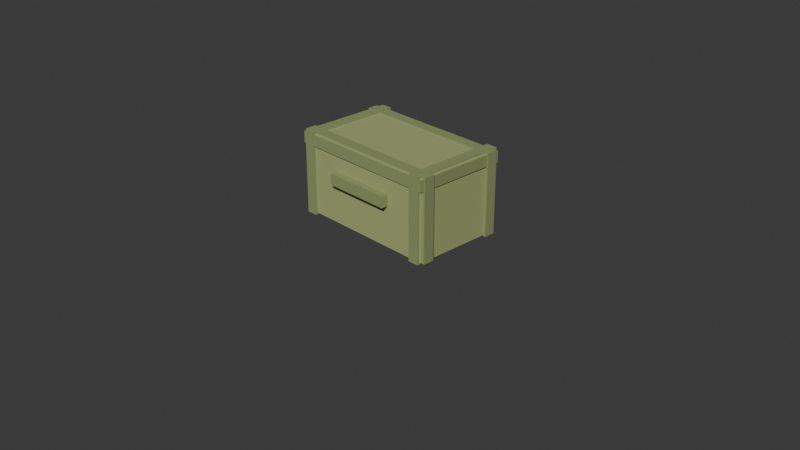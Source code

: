 # Source: 03_crate_large.blend  (saved by Blender 5.1.30; exported with 4.5.12 LTS)
import bpy
from mathutils import Matrix  # noqa: F401  (used for matrix-valued properties, if any)

bpy.ops.wm.read_factory_settings(use_empty=True)
scene = bpy.context.scene
scene.name = 'Scene'

# ---- collections
col_collection = bpy.data.collections.new('Collection'); scene.collection.children.link(col_collection)

# ---- materials (node trees are filled in below, after node groups)
mat_21_crate_large_1 = bpy.data.materials.new('21_crate_large_1')
mat_21_crate_large_1.diffuse_color = (0.3725, 0.4353, 0.1765, 1.0)
mat_21_crate_large_2 = bpy.data.materials.new('21_crate_large_2')
mat_21_crate_large_2.diffuse_color = (0.2745, 0.3294, 0.1333, 1.0)
mat_21_crate_large_3 = bpy.data.materials.new('21_crate_large_3')
mat_21_crate_large_3.diffuse_color = (0.2745, 0.3294, 0.1333, 1.0)
mat_21_crate_large_4 = bpy.data.materials.new('21_crate_large_4')
mat_21_crate_large_4.diffuse_color = (0.2745, 0.3294, 0.1333, 1.0)
mat_21_crate_large_5 = bpy.data.materials.new('21_crate_large_5')
mat_21_crate_large_5.diffuse_color = (0.2745, 0.3294, 0.1333, 1.0)
mat_21_crate_large_6 = bpy.data.materials.new('21_crate_large_6')
mat_21_crate_large_6.diffuse_color = (0.2745, 0.3294, 0.1333, 1.0)
mat_21_crate_large_7 = bpy.data.materials.new('21_crate_large_7')
mat_21_crate_large_7.diffuse_color = (0.2745, 0.3294, 0.1333, 1.0)

# ---- material node trees
mat_21_crate_large_1.use_nodes = True; mat_21_crate_large_1.node_tree.nodes.clear()
_N = mat_21_crate_large_1.node_tree.nodes; _L = mat_21_crate_large_1.node_tree.links
n0 = _N.new('ShaderNodeBsdfPrincipled'); n0.name = 'Principled BSDF'; n0.location = (10, 300)
n0.inputs[0].default_value = (0.3725, 0.4353, 0.1765, 1.0)
n0.inputs[2].default_value = 0.65
n1 = _N.new('ShaderNodeOutputMaterial'); n1.name = 'Material Output'; n1.location = (300, 300)
_L.new(n0.outputs[0], n1.inputs[0])
n1.is_active_output = True
mat_21_crate_large_2.use_nodes = True; mat_21_crate_large_2.node_tree.nodes.clear()
_N = mat_21_crate_large_2.node_tree.nodes; _L = mat_21_crate_large_2.node_tree.links
n0 = _N.new('ShaderNodeBsdfPrincipled'); n0.name = 'Principled BSDF'; n0.location = (10, 300)
n0.inputs[0].default_value = (0.2745, 0.3294, 0.1333, 1.0)
n0.inputs[2].default_value = 0.65
n1 = _N.new('ShaderNodeOutputMaterial'); n1.name = 'Material Output'; n1.location = (300, 300)
_L.new(n0.outputs[0], n1.inputs[0])
n1.is_active_output = True
mat_21_crate_large_3.use_nodes = True; mat_21_crate_large_3.node_tree.nodes.clear()
_N = mat_21_crate_large_3.node_tree.nodes; _L = mat_21_crate_large_3.node_tree.links
n0 = _N.new('ShaderNodeBsdfPrincipled'); n0.name = 'Principled BSDF'; n0.location = (10, 300)
n0.inputs[0].default_value = (0.2745, 0.3294, 0.1333, 1.0)
n0.inputs[2].default_value = 0.65
n1 = _N.new('ShaderNodeOutputMaterial'); n1.name = 'Material Output'; n1.location = (300, 300)
_L.new(n0.outputs[0], n1.inputs[0])
n1.is_active_output = True
mat_21_crate_large_4.use_nodes = True; mat_21_crate_large_4.node_tree.nodes.clear()
_N = mat_21_crate_large_4.node_tree.nodes; _L = mat_21_crate_large_4.node_tree.links
n0 = _N.new('ShaderNodeBsdfPrincipled'); n0.name = 'Principled BSDF'; n0.location = (10, 300)
n0.inputs[0].default_value = (0.2745, 0.3294, 0.1333, 1.0)
n0.inputs[2].default_value = 0.65
n1 = _N.new('ShaderNodeOutputMaterial'); n1.name = 'Material Output'; n1.location = (300, 300)
_L.new(n0.outputs[0], n1.inputs[0])
n1.is_active_output = True
mat_21_crate_large_5.use_nodes = True; mat_21_crate_large_5.node_tree.nodes.clear()
_N = mat_21_crate_large_5.node_tree.nodes; _L = mat_21_crate_large_5.node_tree.links
n0 = _N.new('ShaderNodeBsdfPrincipled'); n0.name = 'Principled BSDF'; n0.location = (10, 300)
n0.inputs[0].default_value = (0.2745, 0.3294, 0.1333, 1.0)
n0.inputs[2].default_value = 0.65
n1 = _N.new('ShaderNodeOutputMaterial'); n1.name = 'Material Output'; n1.location = (300, 300)
_L.new(n0.outputs[0], n1.inputs[0])
n1.is_active_output = True
mat_21_crate_large_6.use_nodes = True; mat_21_crate_large_6.node_tree.nodes.clear()
_N = mat_21_crate_large_6.node_tree.nodes; _L = mat_21_crate_large_6.node_tree.links
n0 = _N.new('ShaderNodeBsdfPrincipled'); n0.name = 'Principled BSDF'; n0.location = (10, 300)
n0.inputs[0].default_value = (0.2745, 0.3294, 0.1333, 1.0)
n0.inputs[2].default_value = 0.65
n1 = _N.new('ShaderNodeOutputMaterial'); n1.name = 'Material Output'; n1.location = (300, 300)
_L.new(n0.outputs[0], n1.inputs[0])
n1.is_active_output = True
mat_21_crate_large_7.use_nodes = True; mat_21_crate_large_7.node_tree.nodes.clear()
_N = mat_21_crate_large_7.node_tree.nodes; _L = mat_21_crate_large_7.node_tree.links
n0 = _N.new('ShaderNodeBsdfPrincipled'); n0.name = 'Principled BSDF'; n0.location = (10, 300)
n0.inputs[0].default_value = (0.2745, 0.3294, 0.1333, 1.0)
n0.inputs[2].default_value = 0.65
n1 = _N.new('ShaderNodeOutputMaterial'); n1.name = 'Material Output'; n1.location = (300, 300)
_L.new(n0.outputs[0], n1.inputs[0])
n1.is_active_output = True

# ---- world
world_world = bpy.data.worlds.new('World'); scene.world = world_world
world_world.use_nodes = True; world_world.node_tree.nodes.clear()
_N = world_world.node_tree.nodes; _L = world_world.node_tree.links
n0 = _N.new('ShaderNodeOutputWorld'); n0.name = 'World Output'; n0.location = (200, 100)
n1 = _N.new('ShaderNodeBackground'); n1.name = 'Background'; n1.location = (-200, 100)
n1.inputs[0].default_value = (0.05088, 0.05088, 0.05088, 1.0)
_L.new(n1.outputs[0], n0.inputs[0])
n0.is_active_output = True
world_world.color = (0.05088, 0.05088, 0.05088)
world_world.sun_shadow_jitter_overblur = 0.0

# ---- cameras
cam_camera = bpy.data.cameras.new('Camera')
cam_camera.clip_end = 100.0
cam_camera.ortho_scale = 7.314

# ---- meshes
me_part_1_020 = bpy.data.meshes.new('part_1.020')
me_part_1_020.from_pydata([(-0.825, 0.425, -0.5), (-0.825, -0.425, -0.5), (-0.825, 0.425, 0.5), (-0.825, -0.425, 0.5), (0.825, 0.425, -0.5), (0.825, -0.425, -0.5), (0.825, 0.425, 0.5), (0.825, -0.425, 0.5)], [], [(1, 3, 0), (4, 1, 0), (0, 3, 2), (2, 4, 0), (1, 7, 3), (5, 1, 4), (5, 7, 1), (3, 7, 2), (6, 4, 2), (2, 7, 6), (6, 5, 4), (7, 5, 6)])
me_part_1_020.materials.append(mat_21_crate_large_1)
me_part_1_020.update()
me_part_2_019 = bpy.data.meshes.new('part_2.019')
me_part_2_019.from_pydata([(-0.06, 0.45, -0.525), (-0.06, -0.45, -0.525), (-0.06, 0.45, 0.525), (-0.06, -0.45, 0.525), (0.06, 0.45, -0.525), (0.06, -0.45, -0.525), (0.06, 0.45, 0.525), (0.06, -0.45, 0.525)], [], [(1, 3, 0), (4, 1, 0), (0, 3, 2), (2, 4, 0), (1, 7, 3), (5, 1, 4), (5, 7, 1), (3, 7, 2), (6, 4, 2), (2, 7, 6), (6, 5, 4), (7, 5, 6)])
me_part_2_019.materials.append(mat_21_crate_large_2)
me_part_2_019.update()
me_part_3_019 = bpy.data.meshes.new('part_3.019')
me_part_3_019.from_pydata([(-0.06, 0.45, -0.525), (-0.06, -0.45, -0.525), (-0.06, 0.45, 0.525), (-0.06, -0.45, 0.525), (0.06, 0.45, -0.525), (0.06, -0.45, -0.525), (0.06, 0.45, 0.525), (0.06, -0.45, 0.525)], [], [(1, 3, 0), (4, 1, 0), (0, 3, 2), (2, 4, 0), (1, 7, 3), (5, 1, 4), (5, 7, 1), (3, 7, 2), (6, 4, 2), (2, 7, 6), (6, 5, 4), (7, 5, 6)])
me_part_3_019.materials.append(mat_21_crate_large_3)
me_part_3_019.update()
me_part_4_018 = bpy.data.meshes.new('part_4.018')
me_part_4_018.from_pydata([(-0.85, 0.45, -0.06), (-0.85, -0.45, -0.06), (-0.85, 0.45, 0.06), (-0.85, -0.45, 0.06), (0.85, 0.45, -0.06), (0.85, -0.45, -0.06), (0.85, 0.45, 0.06), (0.85, -0.45, 0.06)], [], [(1, 3, 0), (4, 1, 0), (0, 3, 2), (2, 4, 0), (1, 7, 3), (5, 1, 4), (5, 7, 1), (3, 7, 2), (6, 4, 2), (2, 7, 6), (6, 5, 4), (7, 5, 6)])
me_part_4_018.materials.append(mat_21_crate_large_4)
me_part_4_018.update()
me_part_5_019 = bpy.data.meshes.new('part_5.019')
me_part_5_019.from_pydata([(-0.85, 0.45, -0.06), (-0.85, -0.45, -0.06), (-0.85, 0.45, 0.06), (-0.85, -0.45, 0.06), (0.85, 0.45, -0.06), (0.85, -0.45, -0.06), (0.85, 0.45, 0.06), (0.85, -0.45, 0.06)], [], [(1, 3, 0), (4, 1, 0), (0, 3, 2), (2, 4, 0), (1, 7, 3), (5, 1, 4), (5, 7, 1), (3, 7, 2), (6, 4, 2), (2, 7, 6), (6, 5, 4), (7, 5, 6)])
me_part_5_019.materials.append(mat_21_crate_large_5)
me_part_5_019.update()
me_part_6_016 = bpy.data.meshes.new('part_6.016')
me_part_6_016.from_pydata([(-0.85, 0.06, -0.525), (-0.85, -0.06, -0.525), (-0.85, 0.06, 0.525), (-0.85, -0.06, 0.525), (0.85, 0.06, -0.525), (0.85, -0.06, -0.525), (0.85, 0.06, 0.525), (0.85, -0.06, 0.525)], [], [(1, 3, 0), (4, 1, 0), (0, 3, 2), (2, 4, 0), (1, 7, 3), (5, 1, 4), (5, 7, 1), (3, 7, 2), (6, 4, 2), (2, 7, 6), (6, 5, 4), (7, 5, 6)])
me_part_6_016.materials.append(mat_21_crate_large_6)
me_part_6_016.update()
me_part_7_011 = bpy.data.meshes.new('part_7.011')
me_part_7_011.from_pydata([(-0.3713, 0.06, -0.035), (-0.3713, -0.06, -0.035), (-0.3713, 0.06, 0.035), (-0.3713, -0.06, 0.035), (0.3713, 0.06, -0.035), (0.3713, -0.06, -0.035), (0.3713, 0.06, 0.035), (0.3713, -0.06, 0.035)], [], [(1, 3, 0), (4, 1, 0), (0, 3, 2), (2, 4, 0), (1, 7, 3), (5, 1, 4), (5, 7, 1), (3, 7, 2), (6, 4, 2), (2, 7, 6), (6, 5, 4), (7, 5, 6)])
me_part_7_011.materials.append(mat_21_crate_large_7)
me_part_7_011.update()

# ---- objects
ob_camera = bpy.data.objects.new('Camera', cam_camera)
ob_world = bpy.data.objects.new('world', None)
ob_part_1 = bpy.data.objects.new('part_1', me_part_1_020)
ob_part_2 = bpy.data.objects.new('part_2', me_part_2_019)
ob_part_3 = bpy.data.objects.new('part_3', me_part_3_019)
ob_part_4 = bpy.data.objects.new('part_4', me_part_4_018)
ob_part_5 = bpy.data.objects.new('part_5', me_part_5_019)
ob_part_6 = bpy.data.objects.new('part_6', me_part_6_016)
ob_part_7 = bpy.data.objects.new('part_7', me_part_7_011)

# ---- transforms, parenting, visibility, modifiers, constraints
ob_camera.location = (7.359, -6.926, 4.958)
ob_camera.rotation_euler = (1.109, 0.0, 0.8149)
ob_camera.lock_rotations_4d = False
ob_camera.empty_display_type = 'ARROWS'
ob_camera.color = (0.0, 0.0, 0.0, 0.0)
ob_camera.display_type = 'WIRE'
ob_camera.lineart.crease_threshold = 0.0
ob_world.location = (0.0, 0.0, 0.0)
ob_world.rotation_mode = 'QUATERNION'
ob_world.rotation_quaternion = (0.7071, -0.7071, 0.0, 0.0)
ob_world.empty_display_size = 0.001
ob_part_1.parent = ob_world
ob_part_1.location = (0.0, -0.425, 0.0)
ob_part_1.rotation_mode = 'QUATERNION'
ob_part_1.rotation_quaternion = (1.0, 0.0, 0.0, 0.0)
ob_part_1.scale = (1.0, 1.014, 1.0)
ob_part_2.parent = ob_world
ob_part_2.location = (-0.745, -0.425, 0.0)
ob_part_2.rotation_mode = 'QUATERNION'
ob_part_2.rotation_quaternion = (1.0, 0.0, 0.0, 0.0)
ob_part_3.parent = ob_world
ob_part_3.location = (0.745, -0.425, 0.0)
ob_part_3.rotation_mode = 'QUATERNION'
ob_part_3.rotation_quaternion = (1.0, 0.0, 0.0, 0.0)
ob_part_4.parent = ob_world
ob_part_4.location = (0.0, -0.425, -0.42)
ob_part_4.rotation_mode = 'QUATERNION'
ob_part_4.rotation_quaternion = (1.0, 0.0, 0.0, 0.0)
ob_part_4.scale = (1.0, 0.9828, 1.0)
ob_part_5.parent = ob_world
ob_part_5.location = (0.0, -0.425, 0.42)
ob_part_5.rotation_mode = 'QUATERNION'
ob_part_5.rotation_quaternion = (1.0, 0.0, 0.0, 0.0)
ob_part_5.scale = (1.0, 0.985, 1.0)
ob_part_6.parent = ob_world
ob_part_6.location = (0.0, -0.79, 0.0)
ob_part_6.rotation_mode = 'QUATERNION'
ob_part_6.rotation_quaternion = (1.0, 0.0, 0.0, 0.0)
ob_part_6.scale = (0.9843, 1.0, 0.9813)
ob_part_7.parent = ob_world
ob_part_7.location = (0.0, -0.493, -0.54)
ob_part_7.rotation_mode = 'QUATERNION'
ob_part_7.rotation_quaternion = (1.0, 0.0, 0.0, 0.0)

# ---- collection membership
col_collection.objects.link(ob_camera)
col_collection.objects.link(ob_world)
col_collection.objects.link(ob_part_1)
col_collection.objects.link(ob_part_2)
col_collection.objects.link(ob_part_3)
col_collection.objects.link(ob_part_4)
col_collection.objects.link(ob_part_5)
col_collection.objects.link(ob_part_6)
col_collection.objects.link(ob_part_7)

# ---- scene / render settings (as saved in the file)
scene.camera = ob_camera
scene.frame_start = 1; scene.frame_end = 250; scene.frame_set(0)
scene.render.engine = 'BLENDER_EEVEE_NEXT'
scene.render.bake_bias = 0.0
scene.render.bake_samples = 0
scene.cycles.sampling_pattern = 'TABULATED_SOBOL'
scene.eevee.use_volume_custom_range = False
bpy.context.view_layer.update()

# ---- added for rendering (the .blend has no usable light): sun
light_auto_sun = bpy.data.lights.new('AutoSun', 'SUN')
light_auto_sun.energy = 3.0
light_auto_sun.angle = 0.0523599
ob_auto_sun = bpy.data.objects.new('AutoSun', light_auto_sun)
scene.collection.objects.link(ob_auto_sun)
ob_auto_sun.rotation_euler = (0.872665, 0.174533, 0.523599)
bpy.context.view_layer.update()
